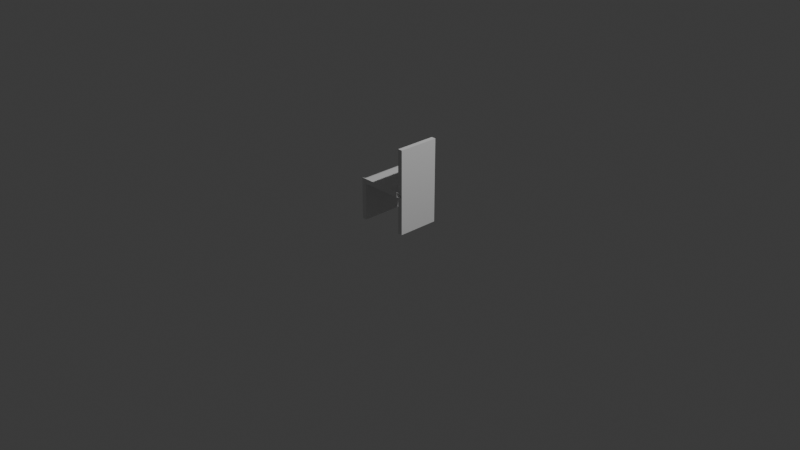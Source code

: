 # Source: chair.blend  (saved by Blender 4.5.88; exported with 4.5.12 LTS)
import bpy
from mathutils import Matrix  # noqa: F401  (used for matrix-valued properties, if any)

bpy.ops.wm.read_factory_settings(use_empty=True)
scene = bpy.context.scene
scene.name = 'Scene'

# ---- collections
col_collection = bpy.data.collections.new('Collection'); scene.collection.children.link(col_collection)

# ---- materials (node trees are filled in below, after node groups)
mat_material = bpy.data.materials.new('Material')
mat_material.alpha_threshold = 0.0
mat_material.roughness = 0.5
mat_material.line_color = (0.0, 0.0, 0.0, 1.0)

# ---- material node trees
mat_material.use_nodes = True; mat_material.node_tree.nodes.clear()
_N = mat_material.node_tree.nodes; _L = mat_material.node_tree.links
n0 = _N.new('ShaderNodeOutputMaterial'); n0.name = 'Material Output'; n0.location = (200, 100)
n1 = _N.new('ShaderNodeBsdfPrincipled'); n1.name = 'Principled BSDF'; n1.location = (-200, 100)
n1.inputs[3].default_value = 1.45
_L.new(n1.outputs[0], n0.inputs[0])
n0.is_active_output = True

# ---- world
world_world = bpy.data.worlds.new('World'); scene.world = world_world
world_world.use_nodes = True; world_world.node_tree.nodes.clear()
_N = world_world.node_tree.nodes; _L = world_world.node_tree.links
n0 = _N.new('ShaderNodeOutputWorld'); n0.name = 'World Output'; n0.location = (200, 100)
n1 = _N.new('ShaderNodeBackground'); n1.name = 'Background'; n1.location = (-200, 100)
n1.inputs[0].default_value = (0.05088, 0.05088, 0.05088, 1.0)
_L.new(n1.outputs[0], n0.inputs[0])
n0.is_active_output = True
world_world.color = (0.05088, 0.05088, 0.05088)
world_world.sun_shadow_jitter_overblur = 0.0

# ---- cameras
cam_camera = bpy.data.cameras.new('Camera')
cam_camera.clip_end = 100.0
cam_camera.ortho_scale = 7.314

# ---- lights
light_light = bpy.data.lights.new('Light', 'POINT')
light_light.energy = 1000.0
light_light.shadow_soft_size = 0.1

# ---- meshes
me_cube = bpy.data.meshes.new('Cube')
me_cube.from_pydata([(-0.225, 0.225, 0.218), (-0.225, -0.225, 0.218), (0.275, 0.225, 0.218), (0.275, 0.225, 0.168), (0.275, -0.225, 0.218), (0.275, -0.225, 0.168), (0.225, 0.225, 0.668), (0.225, -0.225, 0.668), (0.275, 0.225, 0.668), (0.275, -0.225, 0.668), (0.225, -0.225, -0.232), (0.225, 0.225, -0.232), (0.275, -0.225, -0.232), (0.275, 0.225, -0.232), (-0.275, 0.225, 0.168), (-0.275, -0.225, 0.168), (-0.225, 0.225, -0.232), (-0.225, -0.225, -0.232), (-0.275, 0.225, -0.232), (-0.275, -0.225, -0.232), (-0.225, -0.245, 0.168), (-0.225, -0.245, 0.218), (0.225, -0.245, 0.218), (0.225, -0.245, 0.168), (0.225, 0.245, 0.168), (-0.225, 0.245, 0.168), (0.225, 0.245, 0.218), (-0.225, 0.245, 0.218), (-0.225, 0.245, 0.218), (-0.225, 0.245, 0.168), (-0.275, 0.245, 0.218), (-0.275, 0.245, 0.168), (-0.225, 0.245, 0.168), (-0.275, 0.245, 0.168), (-0.225, 0.245, -0.232), (-0.275, 0.245, -0.232), (-0.225, -0.245, 0.168), (-0.225, -0.245, 0.218), (-0.275, -0.245, 0.168), (-0.275, -0.245, 0.218), (-0.275, -0.245, -0.232), (-0.225, -0.245, -0.232), (-0.185, 0.225, 0.168), (-0.225, 0.225, 0.128), (-0.225, 0.2449, 0.168), (-0.265, 0.225, 0.168), (-0.225, 0.2449, 0.168), (-0.225, 0.225, 0.208), (-0.225, 0.2449, 0.168), (-0.205, 0.225, 0.1626), (-0.2196, 0.225, 0.148), (-0.225, -0.225, 0.128), (-0.185, -0.225, 0.168), (-0.225, -0.2449, 0.168), (-0.225, -0.225, 0.208), (-0.225, -0.2449, 0.168), (-0.2196, -0.225, 0.148), (-0.205, -0.225, 0.1626), (-0.235, -0.225, 0.218), (-0.275, -0.225, 0.178), (-0.275, -0.2449, 0.218), (-0.255, -0.225, 0.2126), (-0.2696, -0.225, 0.198), (-0.275, 0.225, 0.178), (-0.235, 0.225, 0.218), (-0.275, 0.2449, 0.218), (-0.2696, 0.225, 0.198), (-0.255, 0.225, 0.2126), (0.185, 0.225, 0.218), (0.225, 0.225, 0.258), (0.265, 0.225, 0.218), (0.225, 0.225, 0.178), (0.225, 0.2449, 0.218), (0.205, 0.225, 0.2233), (0.2196, 0.225, 0.238), (0.225, 0.225, 0.128), (0.185, 0.225, 0.168), (0.225, 0.2449, 0.168), (0.225, 0.225, 0.208), (0.265, 0.225, 0.168), (0.2196, 0.225, 0.148), (0.205, 0.225, 0.1626), (0.225, -0.225, 0.258), (0.185, -0.225, 0.218), (0.225, -0.2449, 0.218), (0.225, -0.225, 0.178), (0.265, -0.225, 0.218), (0.2196, -0.225, 0.238), (0.205, -0.225, 0.2233), (0.185, -0.225, 0.168), (0.225, -0.225, 0.128), (0.265, -0.225, 0.168), (0.225, -0.225, 0.208), (0.225, -0.2449, 0.168), (0.205, -0.225, 0.1626), (0.2196, -0.225, 0.148)], [], [(3, 2, 4, 5), (6, 7, 9, 8), (4, 2, 8, 9), (10, 11, 13, 12), (3, 5, 12, 13), (16, 17, 19, 18), (18, 14, 33, 35), (15, 14, 18, 19), (23, 22, 21, 20), (25, 27, 26, 24), (28, 29, 31, 30), (33, 32, 34, 35), (16, 18, 35, 34), (36, 37, 39, 38), (36, 38, 40, 41), (15, 19, 40, 38), (19, 17, 41, 40), (42, 49, 50, 43, 44, 45, 46, 47, 48), (51, 56, 57, 52, 53, 54, 55), (58, 61, 60), (61, 62, 60), (62, 59, 60), (63, 66, 65), (66, 67, 65), (67, 64, 65), (42, 52, 57, 49), (49, 57, 56, 50), (50, 56, 51, 43), (58, 64, 67, 61), (61, 67, 66, 62), (62, 66, 63, 59), (43, 51, 17, 16), (48, 47, 0, 27, 25), (46, 45, 14, 31, 29), (44, 43, 16, 34, 32), (0, 47, 46, 29, 28), (14, 45, 44, 32, 33), (1, 54, 53, 20, 21), (55, 54, 1, 37, 36), (17, 51, 55, 36, 41), (60, 59, 15, 38, 39), (15, 59, 63, 14), (1, 0, 64, 58), (1, 58, 60, 39, 37), (14, 63, 65, 30, 31), (65, 64, 0, 28, 30), (68, 73, 74, 69, 70, 71, 72), (75, 80, 81, 76, 77, 78, 79), (82, 87, 88, 83, 84, 85, 86), (89, 94, 95, 90, 91, 92, 93), (68, 83, 88, 73), (73, 88, 87, 74), (74, 87, 82, 69), (89, 76, 81, 94), (94, 81, 80, 95), (95, 80, 75, 90), (72, 71, 78, 77, 24, 26), (69, 82, 7, 6), (68, 0, 1, 83), (79, 78, 71, 70, 2, 3), (2, 70, 69, 6, 8), (0, 68, 72, 26, 27), (77, 76, 42, 48, 25, 24), (42, 76, 89, 52), (75, 79, 3, 13, 11), (90, 75, 11, 10), (93, 92, 85, 84, 22, 23), (86, 85, 92, 91, 5, 4), (84, 83, 1, 21, 22), (82, 86, 4, 9, 7), (5, 91, 90, 10, 12), (53, 52, 89, 93, 23, 20)])
_uv = me_cube.uv_layers.new(name='UVMap')
_uv.uv.foreach_set('vector', [0.375, 0.5, 0.625, 0.5, 0.625, 0.75, 0.375, 0.75, 0.625, 0.5, 0.625, 0.75, 0.625, 0.75, 0.625, 0.5, 0.625, 0.75, 0.625, 0.5, 0.625, 0.5, 0.625, 0.75, 0.375, 0.75, 0.375, 0.5, 0.375, 0.5, 0.375, 0.75, 0.375, 0.5, 0.375, 0.75, 0.375, 0.75, 0.375, 0.5, 0.125, 0.5, 0.125, 0.75, 0.125, 0.75, 0.125, 0.5, 0.375, 0.25, 0.375, 0.25, 0.375, 0.25, 0.375, 0.25, 0.375, 0.0, 0.375, 0.25, 0.375, 0.25, 0.375, 0.0, 0.375, 0.75, 0.625, 0.75, 0.625, 1.0, 0.375, 1.0, 0.375, 0.25, 0.625, 0.25, 0.625, 0.5, 0.375, 0.5, 0.625, 0.25, 0.375, 0.25, 0.375, 0.25, 0.625, 0.25, 0.375, 0.25, 0.375, 0.25, 0.375, 0.25, 0.375, 0.25, 0.125, 0.5, 0.125, 0.5, 0.125, 0.5, 0.125, 0.5, 0.375, 1.0, 0.625, 1.0, 0.625, 1.0, 0.375, 1.0, 0.375, 1.0, 0.375, 1.0, 0.375, 1.0, 0.375, 1.0, 0.375, 0.0, 0.375, 0.0, 0.375, 0.0, 0.375, 0.0, 0.125, 0.75, 0.125, 0.75, 0.125, 0.75, 0.125, 0.75, 0.1471, 0.5, 0.1357, 0.5, 0.125, 0.5, 0.125, 0.5, 0.125, 0.5, 0.125, 0.5, 0.125, 0.5, 0.125, 0.5, 0.125, 0.5, 0.125, 0.75, 0.125, 0.75, 0.1357, 0.75, 0.1471, 0.75, 0.125, 0.75, 0.125, 0.75, 0.125, 0.75, 0.625, 0.0, 0.5982, 0.0, 0.625, 0.0, 0.5982, 0.0, 0.525, 0.0, 0.625, 0.0, 0.525, 0.0, 0.425, 0.0, 0.625, 0.0, 0.425, 0.25, 0.525, 0.25, 0.625, 0.25, 0.525, 0.25, 0.5982, 0.25, 0.625, 0.25, 0.5982, 0.25, 0.625, 0.25, 0.625, 0.25, 0.1471, 0.5, 0.1471, 0.75, 0.1357, 0.75, 0.1357, 0.5, 0.1357, 0.5, 0.1357, 0.75, 0.125, 0.75, 0.125, 0.5, 0.125, 0.5, 0.125, 0.75, 0.125, 0.75, 0.125, 0.5, 0.875, 0.75, 0.875, 0.5, 0.875, 0.5, 0.875, 0.75, 0.625, 0.0, 0.625, 0.25, 0.525, 0.25, 0.525, 0.0, 0.525, 0.0, 0.525, 0.25, 0.425, 0.25, 0.425, 0.0, 0.125, 0.5, 0.125, 0.75, 0.125, 0.75, 0.125, 0.5, 0.375, 0.25, 0.575, 0.25, 0.625, 0.25, 0.625, 0.25, 0.375, 0.25, 0.375, 0.25, 0.375, 0.25, 0.375, 0.25, 0.375, 0.25, 0.375, 0.25, 0.125, 0.5, 0.125, 0.5, 0.125, 0.5, 0.125, 0.5, 0.125, 0.5, 0.625, 0.25, 0.575, 0.25, 0.375, 0.25, 0.375, 0.25, 0.625, 0.25, 0.375, 0.25, 0.375, 0.25, 0.375, 0.25, 0.375, 0.25, 0.375, 0.25, 0.625, 1.0, 0.575, 1.0, 0.375, 1.0, 0.375, 1.0, 0.625, 1.0, 0.375, 1.0, 0.575, 1.0, 0.625, 1.0, 0.625, 1.0, 0.375, 1.0, 0.125, 0.75, 0.125, 0.75, 0.125, 0.75, 0.125, 0.75, 0.125, 0.75, 0.625, 0.0, 0.425, 0.0, 0.375, 0.0, 0.375, 0.0, 0.625, 0.0, 0.375, 0.0, 0.425, 0.0, 0.425, 0.25, 0.375, 0.25, 0.875, 0.75, 0.875, 0.5, 0.875, 0.5, 0.875, 0.75, 0.875, 0.75, 0.875, 0.75, 0.875, 0.75, 0.875, 0.75, 0.875, 0.75, 0.375, 0.25, 0.425, 0.25, 0.625, 0.25, 0.625, 0.25, 0.375, 0.25, 0.875, 0.5, 0.875, 0.5, 0.875, 0.5, 0.875, 0.5, 0.875, 0.5, 0.6472, 0.5, 0.6361, 0.5, 0.6253, 0.5, 0.625, 0.5, 0.625, 0.5, 0.425, 0.5, 0.625, 0.5, 0.375, 0.5, 0.375, 0.5, 0.365, 0.5, 0.353, 0.5, 0.375, 0.5, 0.575, 0.5, 0.375, 0.5, 0.625, 0.75, 0.625, 0.75, 0.635, 0.75, 0.647, 0.75, 0.625, 0.75, 0.425, 0.75, 0.625, 0.75, 0.3528, 0.75, 0.3639, 0.75, 0.3747, 0.75, 0.375, 0.75, 0.375, 0.75, 0.575, 0.75, 0.375, 0.75, 0.6472, 0.5, 0.647, 0.75, 0.635, 0.75, 0.6361, 0.5, 0.6361, 0.5, 0.635, 0.75, 0.625, 0.75, 0.6253, 0.5, 0.6253, 0.5, 0.625, 0.75, 0.625, 0.75, 0.625, 0.5, 0.3528, 0.75, 0.353, 0.5, 0.365, 0.5, 0.3639, 0.75, 0.3639, 0.75, 0.365, 0.5, 0.375, 0.5, 0.3747, 0.75, 0.3747, 0.75, 0.375, 0.5, 0.375, 0.5, 0.375, 0.75, 0.625, 0.5, 0.425, 0.5, 0.575, 0.5, 0.375, 0.5, 0.375, 0.5, 0.625, 0.5, 0.625, 0.5, 0.625, 0.75, 0.625, 0.75, 0.625, 0.5, 0.6472, 0.5, 0.875, 0.5, 0.875, 0.75, 0.647, 0.75, 0.375, 0.5, 0.575, 0.5, 0.425, 0.5, 0.625, 0.5, 0.625, 0.5, 0.375, 0.5, 0.625, 0.5, 0.625, 0.5, 0.625, 0.5, 0.625, 0.5, 0.625, 0.5, 0.875, 0.5, 0.6472, 0.5, 0.625, 0.5, 0.625, 0.5, 0.875, 0.5, 0.375, 0.5, 0.353, 0.5, 0.1471, 0.5, 0.125, 0.5, 0.125, 0.5, 0.375, 0.5, 0.1471, 0.5, 0.353, 0.5, 0.3528, 0.75, 0.1471, 0.75, 0.375, 0.5, 0.375, 0.5, 0.375, 0.5, 0.375, 0.5, 0.375, 0.5, 0.375, 0.75, 0.375, 0.5, 0.375, 0.5, 0.375, 0.75, 0.375, 0.75, 0.575, 0.75, 0.425, 0.75, 0.625, 0.75, 0.625, 0.75, 0.375, 0.75, 0.625, 0.75, 0.425, 0.75, 0.575, 0.75, 0.375, 0.75, 0.375, 0.75, 0.625, 0.75, 0.625, 0.75, 0.647, 0.75, 0.875, 0.75, 0.875, 0.75, 0.625, 0.75, 0.625, 0.75, 0.625, 0.75, 0.625, 0.75, 0.625, 0.75, 0.625, 0.75, 0.375, 0.75, 0.375, 0.75, 0.375, 0.75, 0.375, 0.75, 0.375, 0.75, 0.125, 0.75, 0.1471, 0.75, 0.3528, 0.75, 0.375, 0.75, 0.375, 0.75, 0.125, 0.75])
me_cube.materials.append(mat_material)
me_cube.use_mirror_vertex_groups = False
me_cube.update()

# ---- objects
ob_cube = bpy.data.objects.new('Cube', me_cube)
ob_light = bpy.data.objects.new('Light', light_light)
ob_camera = bpy.data.objects.new('Camera', cam_camera)

# ---- transforms, parenting, visibility, modifiers, constraints
ob_cube.location = (0.0, 0.0, 0.225)
ob_cube.lock_rotations_4d = False
ob_cube.empty_display_type = 'ARROWS'
ob_cube.lineart.crease_threshold = 0.0
ob_light.location = (4.076, 1.005, 5.904)
ob_light.rotation_euler = (0.6503, 0.05522, 1.866)
ob_light.lock_rotations_4d = False
ob_light.empty_display_type = 'ARROWS'
ob_light.color = (0.0, 0.0, 0.0, 0.0)
ob_light.lineart.crease_threshold = 0.0
ob_camera.location = (7.359, -6.926, 4.958)
ob_camera.rotation_euler = (1.109, 0.0, 0.8149)
ob_camera.lock_rotations_4d = False
ob_camera.empty_display_type = 'ARROWS'
ob_camera.color = (0.0, 0.0, 0.0, 0.0)
ob_camera.display_type = 'WIRE'
ob_camera.lineart.crease_threshold = 0.0

# ---- collection membership
col_collection.objects.link(ob_cube)
col_collection.objects.link(ob_light)
col_collection.objects.link(ob_camera)

# ---- scene / render settings (as saved in the file)
scene.camera = ob_camera
scene.frame_start = 1; scene.frame_end = 250; scene.frame_set(3)
scene.render.engine = 'BLENDER_EEVEE_NEXT'
bpy.context.view_layer.update()

